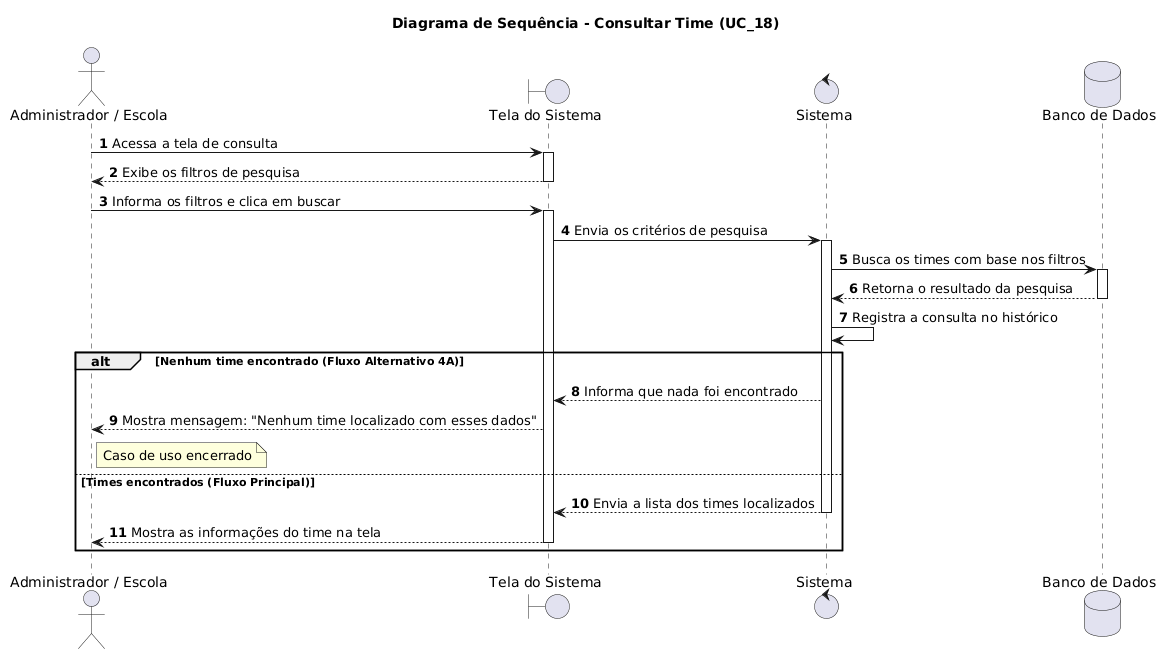

The diagram above was rendered by PlantUML. Its source (embedded in the PNG):
@startuml
autonumber
skinparam responseMessageBelowArrow true

title Diagrama de Sequência - Consultar Time (UC_18)

actor "Administrador / Escola" as User
boundary "Tela do Sistema" as UI
control "Sistema" as Sistema
database "Banco de Dados" as DB

User -> UI: Acessa a tela de consulta
activate UI

UI --> User: Exibe os filtros de pesquisa
deactivate UI

User -> UI: Informa os filtros e clica em buscar
activate UI

UI -> Sistema: Envia os critérios de pesquisa
activate Sistema

Sistema -> DB: Busca os times com base nos filtros
activate DB
DB --> Sistema: Retorna o resultado da pesquisa
deactivate DB

Sistema -> Sistema: Registra a consulta no histórico

alt Nenhum time encontrado (Fluxo Alternativo 4A)
    Sistema --> UI: Informa que nada foi encontrado
    UI --> User: Mostra mensagem: "Nenhum time localizado com esses dados"
    note right of User: Caso de uso encerrado

else Times encontrados (Fluxo Principal)
    Sistema --> UI: Envia a lista dos times localizados
    deactivate Sistema
    
    UI --> User: Mostra as informações do time na tela
    deactivate UI
end
@enduml